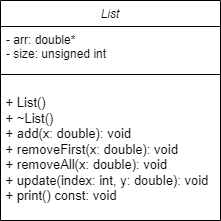

The diagram above was exported from draw.io. Its source (the exported page's mxGraphModel, read from the mxfile embedded in the PNG):
<mxGraphModel dx="635" dy="409" grid="1" gridSize="10" guides="1" tooltips="1" connect="1" arrows="1" fold="1" page="1" pageScale="1" pageWidth="827" pageHeight="1169" math="0" shadow="0">
  <root>
    <mxCell id="WIyWlLk6GJQsqaUBKTNV-0" />
    <mxCell id="WIyWlLk6GJQsqaUBKTNV-1" parent="WIyWlLk6GJQsqaUBKTNV-0" />
    <mxCell id="zkfFHV4jXpPFQw0GAbJ--0" value="List" style="swimlane;fontStyle=2;align=center;verticalAlign=top;childLayout=stackLayout;horizontal=1;startSize=26;horizontalStack=0;resizeParent=1;resizeLast=0;collapsible=1;marginBottom=0;rounded=0;shadow=0;strokeWidth=1;" parent="WIyWlLk6GJQsqaUBKTNV-1" vertex="1">
      <mxGeometry x="210" y="110" width="220" height="220" as="geometry">
        <mxRectangle x="230" y="140" width="160" height="26" as="alternateBounds" />
      </mxGeometry>
    </mxCell>
    <mxCell id="zkfFHV4jXpPFQw0GAbJ--1" value="- arr: double* &#10;- size: unsigned int" style="text;align=left;verticalAlign=top;spacingLeft=4;spacingRight=4;overflow=hidden;rotatable=0;points=[[0,0.5],[1,0.5]];portConstraint=eastwest;" parent="zkfFHV4jXpPFQw0GAbJ--0" vertex="1">
      <mxGeometry y="26" width="220" height="44" as="geometry" />
    </mxCell>
    <mxCell id="zkfFHV4jXpPFQw0GAbJ--4" value="" style="line;html=1;strokeWidth=1;align=left;verticalAlign=middle;spacingTop=-1;spacingLeft=3;spacingRight=3;rotatable=0;labelPosition=right;points=[];portConstraint=eastwest;" parent="zkfFHV4jXpPFQw0GAbJ--0" vertex="1">
      <mxGeometry y="70" width="220" height="8" as="geometry" />
    </mxCell>
    <mxCell id="SAwe_c-SH5qVpCiYsV06-0" value="&lt;div style=&quot;font-size: 13px;&quot;&gt;&amp;nbsp;+ List()&amp;nbsp;&lt;br&gt;&amp;nbsp;+ ~List()&amp;nbsp;&lt;br&gt;&amp;nbsp;+ add(x: double): void&amp;nbsp;&lt;br&gt;&amp;nbsp;+ removeFirst(x: double): void&amp;nbsp;&lt;br&gt;&amp;nbsp;+ removeAll(x: double): void&amp;nbsp;&lt;br&gt;&amp;nbsp;+ update(index: int, y: double): void&amp;nbsp;&lt;br&gt;&amp;nbsp;+ print() const: void&amp;nbsp;&amp;nbsp;&lt;br&gt;&lt;/div&gt;" style="text;html=1;align=left;verticalAlign=middle;whiteSpace=wrap;rounded=0;" parent="zkfFHV4jXpPFQw0GAbJ--0" vertex="1">
      <mxGeometry y="78" width="220" height="142" as="geometry" />
    </mxCell>
  </root>
</mxGraphModel>